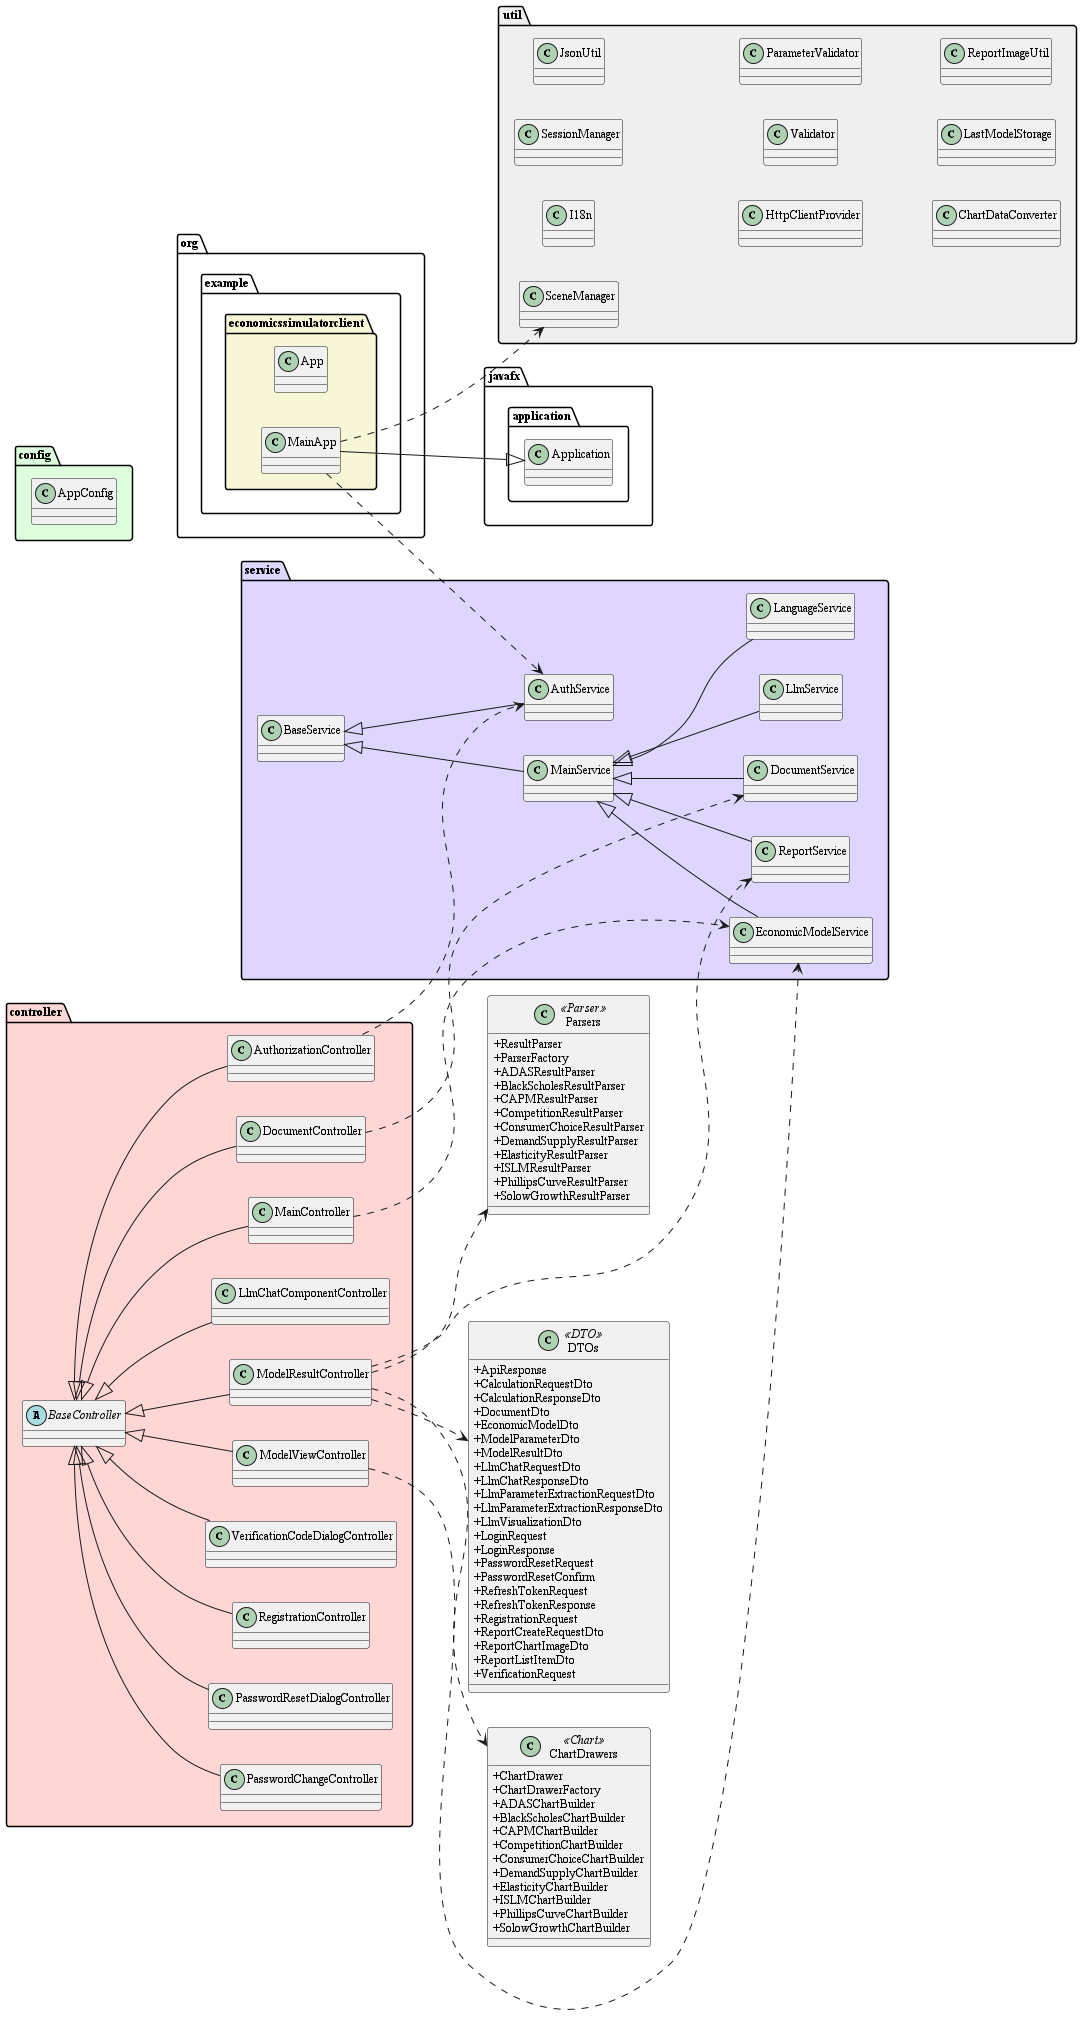

The diagram above was rendered by PlantUML. Its source (embedded in the PNG):
@startuml
skinparam defaultFontName "Times New Roman"
skinparam defaultFontSize 12
skinparam packageTitleAlignment left
skinparam classAttributeIconSize 0
left to right direction

' --- Верхний ряд: config, util ---
package "config" #DDFFDD {
  class AppConfig
}

package "util" #EFEFEF {
  class I18n
  class SceneManager
  class SessionManager
  class JsonUtil
  class HttpClientProvider
  class Validator
  class ParameterValidator
  class ChartDataConverter
  class LastModelStorage
  class ReportImageUtil
}

' --- Нижний ряд: три логических агрегатора ---
class DTOs <<DTO>> {
  + ApiResponse
  + CalculationRequestDto
  + CalculationResponseDto
  + DocumentDto
  + EconomicModelDto
  + ModelParameterDto
  + ModelResultDto
  + LlmChatRequestDto
  + LlmChatResponseDto
  + LlmParameterExtractionRequestDto
  + LlmParameterExtractionResponseDto
  + LlmVisualizationDto
  + LoginRequest
  + LoginResponse
  + PasswordResetRequest
  + PasswordResetConfirm
  + RefreshTokenRequest
  + RefreshTokenResponse
  + RegistrationRequest
  + ReportCreateRequestDto
  + ReportChartImageDto
  + ReportListItemDto
  + VerificationRequest
}

class ChartDrawers <<Chart>> {
  + ChartDrawer
  + ChartDrawerFactory
  + ADASChartBuilder
  + BlackScholesChartBuilder
  + CAPMChartBuilder
  + CompetitionChartBuilder
  + ConsumerChoiceChartBuilder
  + DemandSupplyChartBuilder
  + ElasticityChartBuilder
  + ISLMChartBuilder
  + PhillipsCurveChartBuilder
  + SolowGrowthChartBuilder
}

class Parsers <<Parser>> {
  + ResultParser
  + ParserFactory
  + ADASResultParser
  + BlackScholesResultParser
  + CAPMResultParser
  + CompetitionResultParser
  + ConsumerChoiceResultParser
  + DemandSupplyResultParser
  + ElasticityResultParser
  + ISLMResultParser
  + PhillipsCurveResultParser
  + SolowGrowthResultParser
}

' --- Центральный блок: App, Controllers, Services ---
package "org.example.economicssimulatorclient" #F7F6D7 {
  class App
  class MainApp
}

package "controller" #FFD6D6 {
  abstract class BaseController
  class AuthorizationController
  class DocumentController
  class LlmChatComponentController
  class MainController
  class ModelResultController
  class ModelViewController
  class PasswordChangeController
  class PasswordResetDialogController
  class RegistrationController
  class VerificationCodeDialogController
}

package "service" #DFD6FF {
  class BaseService
  class MainService
  class AuthService
  class EconomicModelService
  class DocumentService
  class LanguageService
  class LlmService
  class ReportService
}

' --- Наследование, ключевые связи, выравнивание ---
MainApp --|> javafx.application.Application
BaseController <|-- AuthorizationController
BaseController <|-- DocumentController
BaseController <|-- LlmChatComponentController
BaseController <|-- MainController
BaseController <|-- ModelResultController
BaseController <|-- ModelViewController
BaseController <|-- PasswordChangeController
BaseController <|-- PasswordResetDialogController
BaseController <|-- RegistrationController
BaseController <|-- VerificationCodeDialogController

BaseService <|-- MainService
BaseService <|-- AuthService
MainService <|-- EconomicModelService
MainService <|-- DocumentService
MainService <|-- LanguageService
MainService <|-- LlmService
MainService <|-- ReportService

MainApp ..> AuthService
MainApp ..> SceneManager
AuthorizationController ..> AuthService
DocumentController ..> DocumentService
MainController ..> EconomicModelService
ModelViewController ..> EconomicModelService
ModelResultController ..> Parsers
ModelResultController ..> ChartDrawers
ModelResultController ..> DTOs
ModelResultController ..> ReportService

@enduml